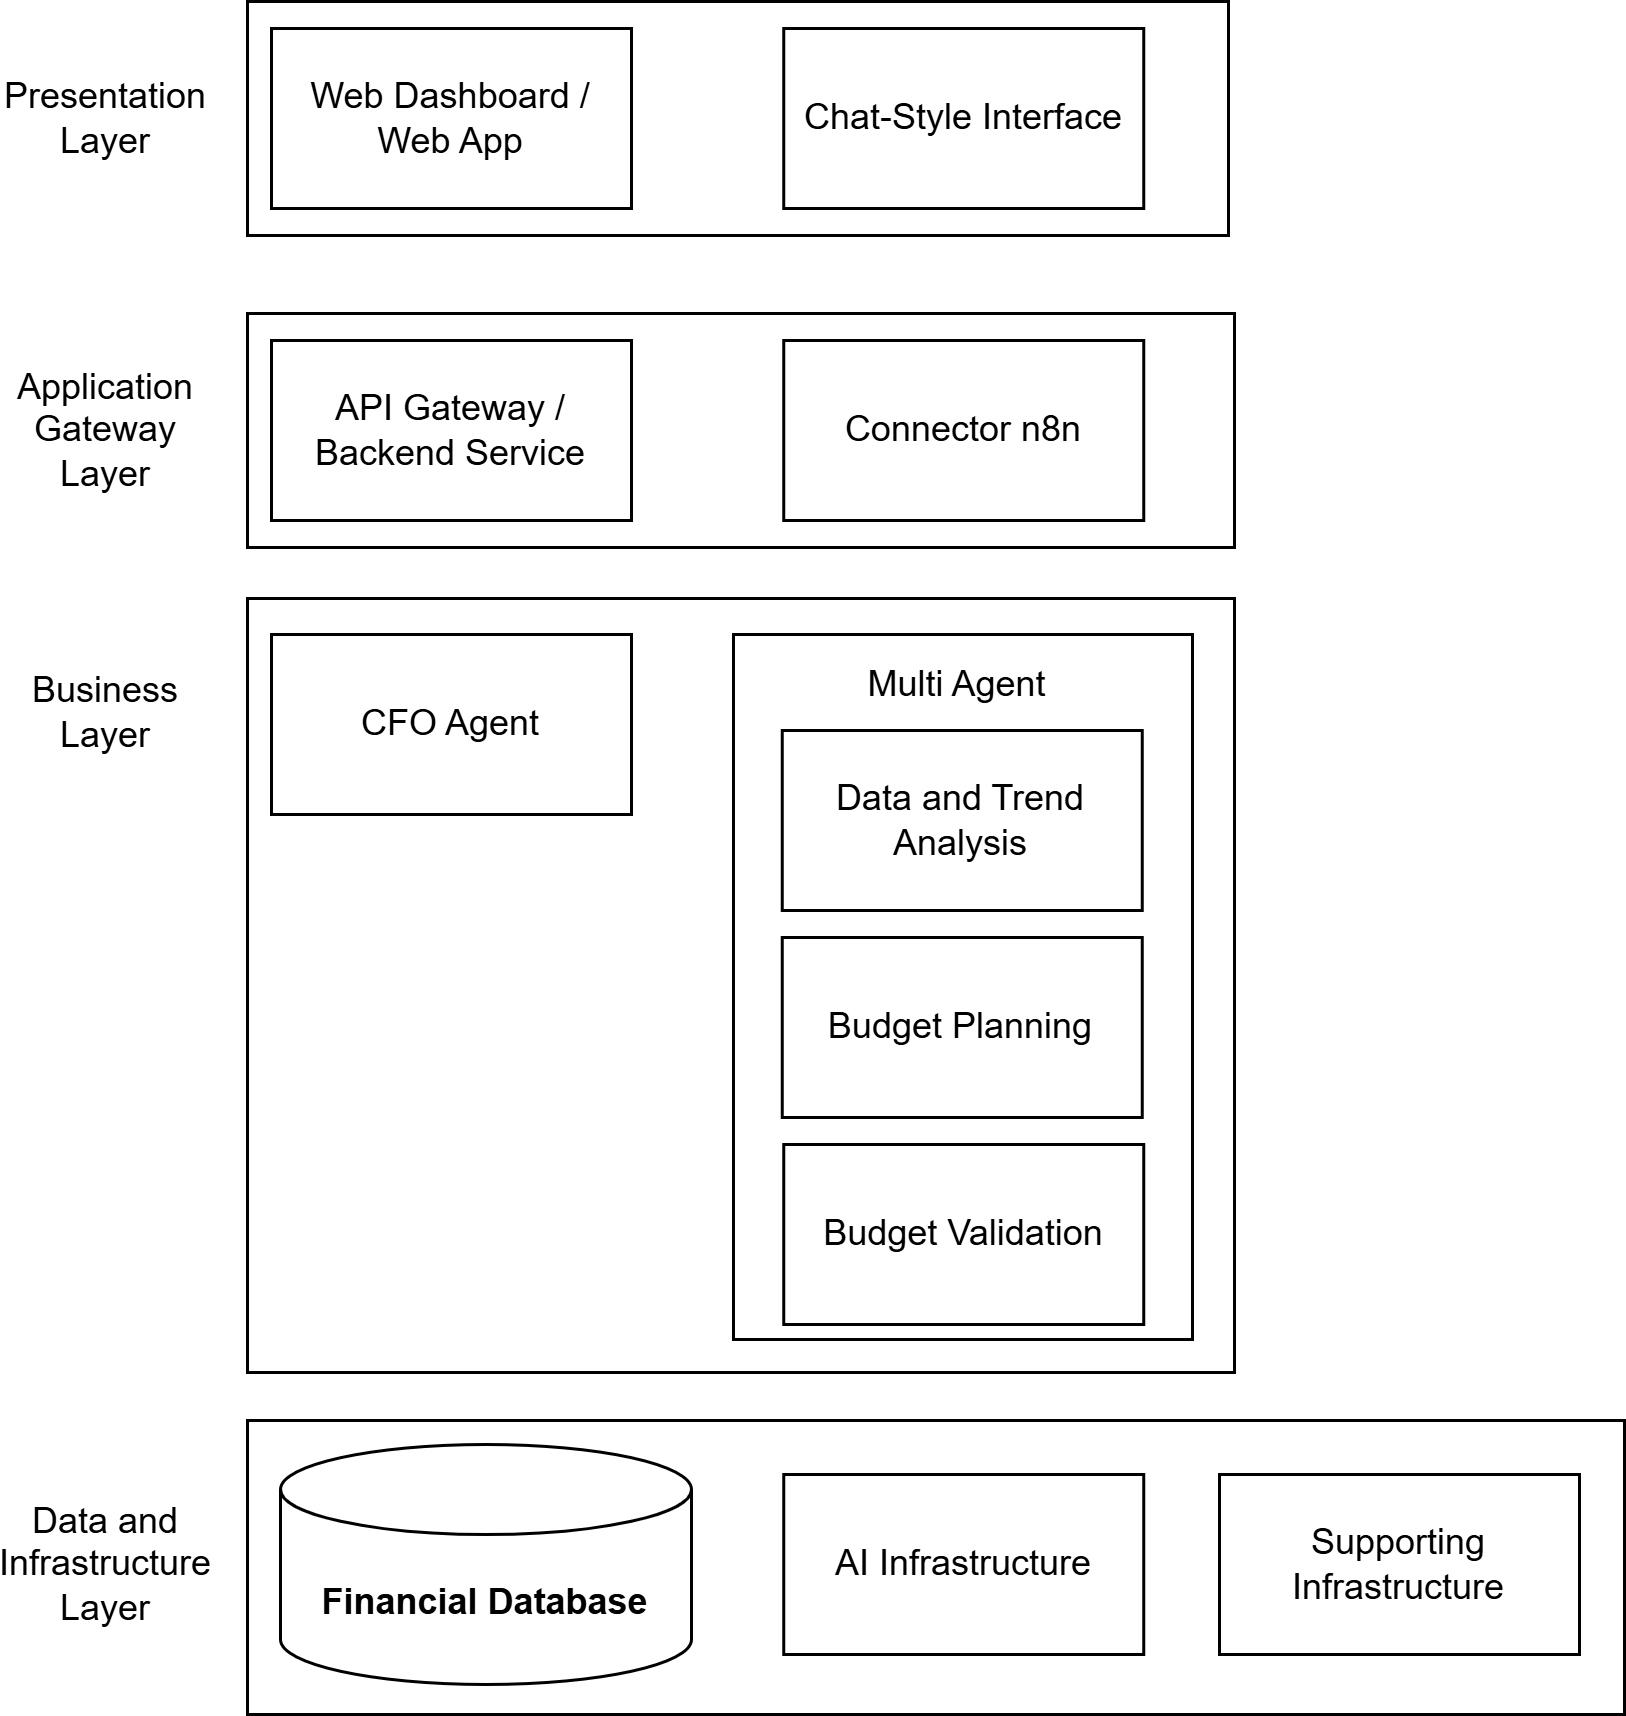

The diagram above was exported from draw.io. Its source (the exported page's mxGraphModel, read from the mxfile embedded in the PNG):
<mxGraphModel dx="1492" dy="604" grid="0" gridSize="10" guides="1" tooltips="1" connect="1" arrows="1" fold="1" page="0" pageScale="1" pageWidth="850" pageHeight="1100" math="0" shadow="0">
  <root>
    <mxCell id="0" />
    <mxCell id="1" parent="0" />
    <mxCell id="2" parent="1" style="rounded=0;whiteSpace=wrap;html=1;" value="" vertex="1">
      <mxGeometry height="98" width="459" x="361" y="1181" as="geometry" />
    </mxCell>
    <mxCell id="3" parent="1" style="rounded=0;whiteSpace=wrap;html=1;" value="" vertex="1">
      <mxGeometry height="258" width="329" x="361" y="907" as="geometry" />
    </mxCell>
    <mxCell id="4" parent="1" style="rounded=0;whiteSpace=wrap;html=1;" value="" vertex="1">
      <mxGeometry height="78" width="329" x="361" y="812" as="geometry" />
    </mxCell>
    <mxCell id="5" parent="1" style="rounded=0;whiteSpace=wrap;html=1;" value="" vertex="1">
      <mxGeometry height="78" width="327" x="361" y="708" as="geometry" />
    </mxCell>
    <mxCell id="6" parent="1" style="rounded=0;whiteSpace=wrap;html=1;" value="Web Dashboard / &lt;br&gt;Web App" vertex="1">
      <mxGeometry height="60" width="120" x="369" y="717" as="geometry" />
    </mxCell>
    <mxCell id="7" parent="1" style="rounded=0;whiteSpace=wrap;html=1;" value="Chat-Style Interface" vertex="1">
      <mxGeometry height="60" width="120" x="539.75" y="717" as="geometry" />
    </mxCell>
    <mxCell id="8" parent="1" style="rounded=0;whiteSpace=wrap;html=1;" value="API Gateway / Backend Service" vertex="1">
      <mxGeometry height="60" width="120" x="369" y="821" as="geometry" />
    </mxCell>
    <mxCell id="9" parent="1" style="rounded=0;whiteSpace=wrap;html=1;" value="&lt;span style=&quot;text-align: left;&quot;&gt;Connector n8n&lt;/span&gt;" vertex="1">
      <mxGeometry height="60" width="120" x="539.75" y="821" as="geometry" />
    </mxCell>
    <mxCell id="10" parent="1" style="rounded=0;whiteSpace=wrap;html=1;" value="CFO Agent" vertex="1">
      <mxGeometry height="60" width="120" x="369" y="919" as="geometry" />
    </mxCell>
    <mxCell id="11" parent="1" style="rounded=0;whiteSpace=wrap;html=1;" value="" vertex="1">
      <mxGeometry height="235" width="153" x="523" y="919" as="geometry" />
    </mxCell>
    <mxCell id="12" parent="1" style="text;html=1;whiteSpace=wrap;strokeColor=none;fillColor=none;align=center;verticalAlign=middle;rounded=0;" value="Presentation Layer" vertex="1">
      <mxGeometry height="30" width="60" x="284" y="732" as="geometry" />
    </mxCell>
    <mxCell id="13" parent="1" style="text;html=1;whiteSpace=wrap;strokeColor=none;fillColor=none;align=center;verticalAlign=middle;rounded=0;" value="Application Gateway Layer" vertex="1">
      <mxGeometry height="30" width="60" x="284" y="836" as="geometry" />
    </mxCell>
    <mxCell id="14" parent="1" style="rounded=0;whiteSpace=wrap;html=1;" value="Data and Trend Analysis" vertex="1">
      <mxGeometry height="60" width="120" x="539.25" y="951" as="geometry" />
    </mxCell>
    <mxCell id="15" parent="1" style="rounded=0;whiteSpace=wrap;html=1;" value="&lt;span style=&quot;text-align: left;&quot;&gt;Budget Planning&lt;/span&gt;" vertex="1">
      <mxGeometry height="60" width="120" x="539.25" y="1020" as="geometry" />
    </mxCell>
    <mxCell id="16" parent="1" style="rounded=0;whiteSpace=wrap;html=1;" value="Budget Validation" vertex="1">
      <mxGeometry height="60" width="120" x="539.75" y="1089" as="geometry" />
    </mxCell>
    <mxCell id="17" parent="1" style="text;html=1;whiteSpace=wrap;strokeColor=none;fillColor=none;align=center;verticalAlign=middle;rounded=0;" value="Multi Agent&lt;span style=&quot;background-color: transparent; color: light-dark(rgb(0, 0, 0), rgb(255, 255, 255));&quot;&gt;&amp;nbsp;&lt;/span&gt;" vertex="1">
      <mxGeometry height="30" width="153" x="523" y="921" as="geometry" />
    </mxCell>
    <mxCell id="18" parent="1" style="text;html=1;whiteSpace=wrap;strokeColor=none;fillColor=none;align=center;verticalAlign=middle;rounded=0;" value="Business Layer" vertex="1">
      <mxGeometry height="30" width="60" x="284" y="930" as="geometry" />
    </mxCell>
    <mxCell id="19" parent="1" style="text;html=1;whiteSpace=wrap;strokeColor=none;fillColor=none;align=center;verticalAlign=middle;rounded=0;" value="Data and Infrastructure Layer" vertex="1">
      <mxGeometry height="30" width="60" x="284" y="1214" as="geometry" />
    </mxCell>
    <mxCell id="20" parent="1" style="shape=cylinder3;whiteSpace=wrap;html=1;boundedLbl=1;backgroundOutline=1;size=15;" value="&lt;strong data-start=&quot;6686&quot; data-end=&quot;6717&quot;&gt;Financial Database&lt;/strong&gt;" vertex="1">
      <mxGeometry height="80" width="137" x="372" y="1189" as="geometry" />
    </mxCell>
    <mxCell id="21" parent="1" style="rounded=0;whiteSpace=wrap;html=1;" value="AI Infrastructure" vertex="1">
      <mxGeometry height="60" width="120" x="539.75" y="1199" as="geometry" />
    </mxCell>
    <mxCell id="22" parent="1" style="rounded=0;whiteSpace=wrap;html=1;" value="Supporting Infrastructure" vertex="1">
      <mxGeometry height="60" width="120" x="685" y="1199" as="geometry" />
    </mxCell>
  </root>
</mxGraphModel>